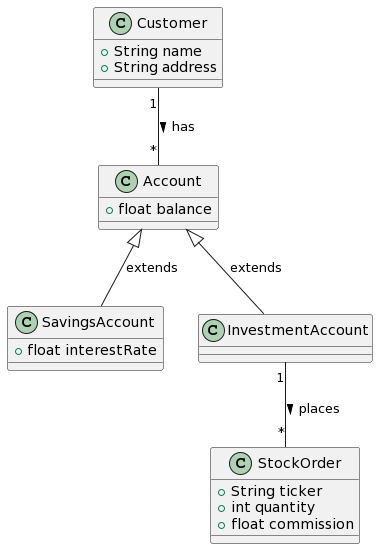

The diagram above was rendered by PlantUML. Its source (embedded in the PNG):
@startuml
class Customer {
    +String name
    +String address
}

class Account {
    +float balance
}

class SavingsAccount {
    +float interestRate
}

class InvestmentAccount {
}

class StockOrder {
    +String ticker
    +int quantity
    +float commission
}

Customer "1" -- "*" Account : has >
Account <|-- SavingsAccount : extends
Account <|-- InvestmentAccount : extends
InvestmentAccount "1" -- "*" StockOrder : places >
@enduml